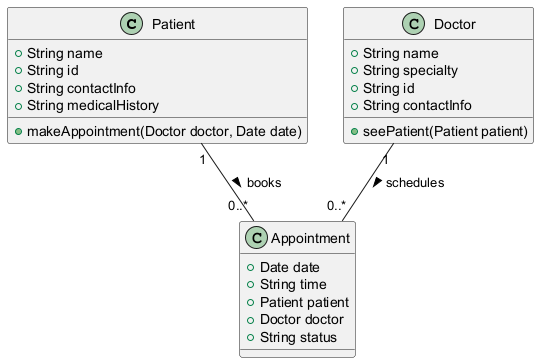

The diagram above was rendered by PlantUML. Its source (embedded in the PNG):
@startuml
class Patient {
    +String name
    +String id
    +String contactInfo
    +String medicalHistory
    +makeAppointment(Doctor doctor, Date date)
}

class Doctor {
    +String name
    +String specialty
    +String id
    +String contactInfo
    +seePatient(Patient patient)
}

class Appointment {
    +Date date
    +String time
    +Patient patient
    +Doctor doctor
    +String status
}

Patient "1" -- "0..*" Appointment : books >
Doctor "1" -- "0..*" Appointment : schedules >
@enduml